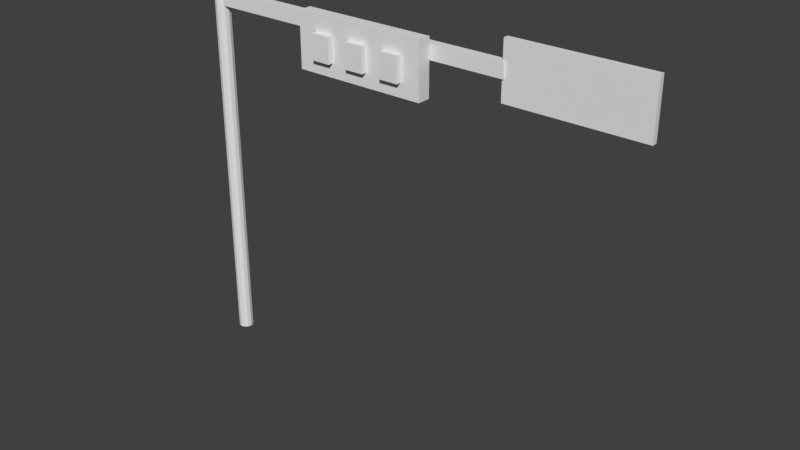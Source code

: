 # Source: StartingLights.blend  (saved by Blender 2.79.0; exported with 4.5.12 LTS)
import bpy
from mathutils import Matrix  # noqa: F401  (used for matrix-valued properties, if any)

bpy.ops.wm.read_factory_settings(use_empty=True)
scene = bpy.context.scene
scene.name = 'Scene'

# ---- collections
col_collection_1 = bpy.data.collections.new('Collection 1'); scene.collection.children.link(col_collection_1)

# ---- materials (node trees are filled in below, after node groups)
mat_material = bpy.data.materials.new('Material')
mat_material.alpha_threshold = 0.0
mat_material.use_transparent_shadow = False
mat_material.roughness = 0.5
mat_material.line_color = (0.0, 0.0, 0.0, 1.0)

# ---- material node trees

# ---- world
world_world = bpy.data.worlds.new('World'); scene.world = world_world
world_world.color = (0.05088, 0.05088, 0.05088)
world_world.use_sun_shadow = False
world_world.sun_shadow_jitter_overblur = 0.0
world_world.cycles.sampling_method = 'MANUAL'

# ---- meshes
me_cylinder = bpy.data.meshes.new('Cylinder')
me_cylinder.from_pydata([(0.0, 1.0, -1.0), (0.0, 1.0, 1.0), (0.5, 0.866, -1.0), (0.5, 0.866, 1.0), (0.866, 0.5, -1.0), (0.866, 0.5, 1.0), (1.0, -4.371e-08, -1.0), (1.0, -4.371e-08, 1.0), (0.866, -0.5, -1.0), (0.866, -0.5, 1.0), (0.5, -0.866, -1.0), (0.5, -0.866, 1.0), (1.51e-07, -1.0, -1.0), (1.51e-07, -1.0, 1.0), (-0.5, -0.866, -1.0), (-0.5, -0.866, 1.0), (-0.866, -0.5, -1.0), (-0.866, -0.5, 1.0), (-1.0, -4.649e-07, -1.0), (-1.0, -4.649e-07, 1.0), (-0.866, 0.5, -1.0), (-0.866, 0.5, 1.0), (-0.5, 0.866, -1.0), (-0.5, 0.866, 1.0)], [], [(0, 1, 3, 2), (2, 3, 5, 4), (4, 5, 7, 6), (6, 7, 9, 8), (8, 9, 11, 10), (10, 11, 13, 12), (12, 13, 15, 14), (14, 15, 17, 16), (16, 17, 19, 18), (18, 19, 21, 20), (3, 1, 23, 21, 19, 17, 15, 13, 11, 9, 7, 5), (20, 21, 23, 22), (22, 23, 1, 0), (0, 2, 4, 6, 8, 10, 12, 14, 16, 18, 20, 22)])
me_cylinder.use_remesh_preserve_volume = False
me_cylinder.use_remesh_preserve_attributes = False
me_cylinder.use_mirror_vertex_groups = False
me_cylinder.update()
me_cube_003 = bpy.data.meshes.new('Cube.003')
me_cube_003.from_pydata([(-1.0, -1.0, -1.0), (-1.0, -1.0, 1.0), (-1.0, 1.0, -1.0), (-1.0, 1.0, 1.0), (1.0, -1.0, -1.0), (1.0, -1.0, 1.0), (1.0, 1.0, -1.0), (1.0, 1.0, 1.0)], [], [(0, 1, 3, 2), (2, 3, 7, 6), (6, 7, 5, 4), (4, 5, 1, 0), (2, 6, 4, 0), (7, 3, 1, 5)])
me_cube_003.use_remesh_preserve_volume = False
me_cube_003.use_remesh_preserve_attributes = False
me_cube_003.use_mirror_vertex_groups = False
me_cube_003.update()
me_cube_002 = bpy.data.meshes.new('Cube.002')
me_cube_002.from_pydata([(-1.0, -1.0, -1.0), (-1.0, -1.0, 1.0), (-1.0, 1.0, -1.0), (-1.0, 1.0, 1.0), (1.0, -1.0, -1.0), (1.0, -1.0, 1.0), (1.0, 1.0, -1.0), (1.0, 1.0, 1.0), (0.7143, 1.0, -1.0), (0.4286, 1.0, -1.0), (0.1429, 1.0, -1.0), (-0.1429, 1.0, -1.0), (-0.4286, 1.0, -1.0), (-0.7143, 1.0, -1.0), (-0.7143, 1.0, 1.0), (-0.4286, 1.0, 1.0), (-0.1429, 1.0, 1.0), (0.1429, 1.0, 1.0), (0.4286, 1.0, 1.0), (0.7143, 1.0, 1.0), (-0.7143, -1.0, -1.0), (-0.4286, -1.0, -1.0), (-0.1429, -1.0, -1.0), (0.1429, -1.0, -1.0), (0.4286, -1.0, -1.0), (0.7143, -1.0, -1.0), (0.7143, -1.0, 1.0), (0.4286, -1.0, 1.0), (0.1429, -1.0, 1.0), (-0.1429, -1.0, 1.0), (-0.4286, -1.0, 1.0), (-0.7143, -1.0, 1.0), (-1.0, -1.0, -0.5008), (-1.0, -1.0, 0.4095), (-1.0, 1.0, 0.3333), (-1.0, 1.0, -0.3333), (1.0, 1.0, 0.3333), (1.0, 1.0, -0.3333), (1.0, -1.0, 0.4095), (1.0, -1.0, -0.5008), (0.7143, -1.0, 0.4095), (0.7143, -1.0, -0.5008), (0.4286, -1.0, 0.4095), (0.4286, -1.0, -0.5008), (0.1429, -1.0, 0.4095), (0.1429, -1.0, -0.5008), (-0.1429, -1.0, 0.4095), (-0.1429, -1.0, -0.5008), (-0.4286, -1.0, 0.4095), (-0.4286, -1.0, -0.5008), (-0.7143, -1.0, 0.4095), (-0.7143, -1.0, -0.5008), (-0.7143, 1.0, 0.3333), (-0.7143, 1.0, -0.3333), (-0.4286, 1.0, 0.3333), (-0.4286, 1.0, -0.3333), (-0.1429, 1.0, 0.3333), (-0.1429, 1.0, -0.3333), (0.1429, 1.0, 0.3333), (0.1429, 1.0, -0.3333), (0.4286, 1.0, 0.3333), (0.4286, 1.0, -0.3333), (0.7143, 1.0, 0.3333), (0.7143, 1.0, -0.3333), (0.7143, -1.824, 0.4095), (0.7143, -1.824, -0.5008), (0.4286, -1.824, 0.4095), (0.4286, -1.824, -0.5008), (0.1429, -1.824, 0.4095), (0.1429, -1.824, -0.5008), (-0.1429, -1.824, 0.4095), (-0.1429, -1.824, -0.5008), (-0.4286, -1.824, 0.4095), (-0.4286, -1.824, -0.5008), (-0.7143, -1.824, 0.4095), (-0.7143, -1.824, -0.5008)], [], [(33, 1, 3, 34), (62, 19, 7, 36), (36, 7, 5, 38), (50, 31, 1, 33), (8, 6, 4, 25), (14, 3, 1, 31), (7, 19, 26, 5), (19, 18, 27, 26), (18, 17, 28, 27), (17, 16, 29, 28), (16, 15, 30, 29), (15, 14, 31, 30), (2, 13, 20, 0), (13, 12, 21, 20), (12, 11, 22, 21), (11, 10, 23, 22), (10, 9, 24, 23), (9, 8, 25, 24), (38, 5, 26, 40), (40, 26, 27, 42), (42, 27, 28, 44), (44, 28, 29, 46), (46, 29, 30, 48), (48, 30, 31, 50), (34, 3, 14, 52), (52, 14, 15, 54), (54, 15, 16, 56), (56, 16, 17, 58), (58, 17, 18, 60), (60, 18, 19, 62), (9, 61, 63, 8), (61, 60, 62, 63), (10, 59, 61, 9), (59, 58, 60, 61), (11, 57, 59, 10), (57, 56, 58, 59), (12, 55, 57, 11), (55, 54, 56, 57), (13, 53, 55, 12), (53, 52, 54, 55), (2, 35, 53, 13), (35, 34, 52, 53), (21, 49, 51, 20), (51, 49, 73, 75), (22, 47, 49, 21), (47, 46, 48, 49), (23, 45, 47, 22), (45, 44, 68, 69), (24, 43, 45, 23), (43, 42, 44, 45), (25, 41, 43, 24), (41, 40, 64, 65), (4, 39, 41, 25), (39, 38, 40, 41), (20, 51, 32, 0), (51, 50, 33, 32), (6, 37, 39, 4), (37, 36, 38, 39), (8, 63, 37, 6), (63, 62, 36, 37), (0, 32, 35, 2), (32, 33, 34, 35), (73, 72, 74, 75), (69, 68, 70, 71), (65, 64, 66, 67), (49, 48, 72, 73), (47, 45, 69, 71), (42, 43, 67, 66), (48, 50, 74, 72), (43, 41, 65, 67), (44, 46, 70, 68), (46, 47, 71, 70), (40, 42, 66, 64), (50, 51, 75, 74)])
me_cube_002.use_remesh_preserve_volume = False
me_cube_002.use_remesh_preserve_attributes = False
me_cube_002.use_mirror_vertex_groups = False
me_cube_002.update()
me_cube_001 = bpy.data.meshes.new('Cube.001')
me_cube_001.from_pydata([(1.0, 1.0, -0.733), (1.0, -1.0, -0.733), (-1.0, -1.0, -0.733), (-1.0, 1.0, -0.733), (1.0, 1.0, 1.0), (1.0, -1.0, 1.0), (-1.0, -1.0, 1.0), (-1.0, 1.0, 1.0)], [], [(0, 1, 2, 3), (4, 7, 6, 5), (0, 4, 5, 1), (1, 5, 6, 2), (2, 6, 7, 3), (4, 0, 3, 7)])
me_cube_001.materials.append(mat_material)
me_cube_001.use_remesh_preserve_volume = False
me_cube_001.use_remesh_preserve_attributes = False
me_cube_001.use_mirror_vertex_groups = False
me_cube_001.update()

# ---- objects
ob_cylinder = bpy.data.objects.new('Cylinder', me_cylinder)
ob_cube_003 = bpy.data.objects.new('Cube.003', me_cube_003)
ob_cube_002 = bpy.data.objects.new('Cube.002', me_cube_002)
ob_cube_001 = bpy.data.objects.new('Cube.001', me_cube_001)

# ---- transforms, parenting, visibility, modifiers, constraints
ob_cylinder.location = (0.0, 0.0, 0.0)
ob_cylinder.scale = (0.2805, 0.2805, 7.317)
ob_cylinder.lineart.crease_threshold = 0.0
ob_cube_003.location = (14.49, 0.0, 6.121)
ob_cube_003.scale = (2.476, 0.09879, 1.0)
ob_cube_003.lineart.crease_threshold = 0.0
ob_cube_002.location = (6.926, -0.4315, 5.654)
ob_cube_002.scale = (2.476, 0.2469, 1.0)
ob_cube_002.lineart.crease_threshold = 0.0
ob_cube_001.location = (5.033, 0.0, 6.151)
ob_cube_001.rotation_euler = (-0.0, 1.571, 0.0)
ob_cube_001.scale = (0.2571, -0.171, 7.063)
ob_cube_001.lock_rotations_4d = False
ob_cube_001.empty_display_type = 'ARROWS'
ob_cube_001.lineart.crease_threshold = 0.0

# ---- collection membership
col_collection_1.objects.link(ob_cylinder)
col_collection_1.objects.link(ob_cube_003)
col_collection_1.objects.link(ob_cube_002)
col_collection_1.objects.link(ob_cube_001)

# ---- scene / render settings (as saved in the file)
scene.frame_start = 1; scene.frame_end = 250; scene.frame_set(1)
scene.render.engine = 'BLENDER_EEVEE_NEXT'
scene.render.resolution_percentage = 50
scene.render.dither_intensity = 0.0
scene.cycles.use_denoising = False
scene.cycles.samples = 128
scene.cycles.sampling_pattern = 'TABULATED_SOBOL'
scene.cycles.use_adaptive_sampling = False
scene.cycles.use_light_tree = False
scene.cycles.blur_glossy = 0.0
scene.cycles.sample_clamp_indirect = 0.0
scene.view_settings.view_transform = 'Standard'
bpy.context.view_layer.update()

# ---- added for rendering (the .blend has no active camera and no usable light): camera, sun
cam_auto = bpy.data.cameras.new('AutoCamera')
cam_auto.lens = 50.0
cam_auto.sensor_width = 36.0
cam_auto.clip_end = 1000.0
ob_auto_camera = bpy.data.objects.new('AutoCamera', cam_auto)
scene.collection.objects.link(ob_auto_camera)
ob_auto_camera.location = (29.3012, -25.4491, 16.7656)
ob_auto_camera.rotation_euler = (1.09748, -7.21219e-08, 0.694738)
scene.camera = ob_auto_camera
light_auto_sun = bpy.data.lights.new('AutoSun', 'SUN')
light_auto_sun.energy = 3.0
light_auto_sun.angle = 0.0523599
ob_auto_sun = bpy.data.objects.new('AutoSun', light_auto_sun)
scene.collection.objects.link(ob_auto_sun)
ob_auto_sun.rotation_euler = (0.872665, 0.174533, 0.523599)
bpy.context.view_layer.update()
